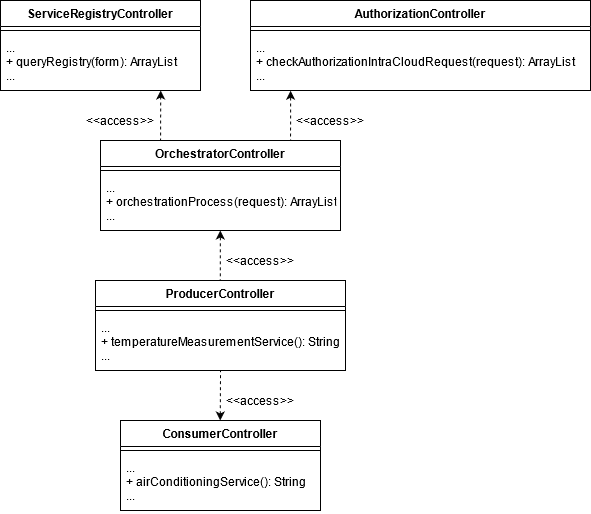

The diagram above was exported from draw.io. Its source (the exported page's mxGraphModel, read from the mxfile embedded in the PNG):
<mxGraphModel dx="813" dy="430" grid="1" gridSize="10" guides="1" tooltips="1" connect="1" arrows="1" fold="1" page="1" pageScale="1" pageWidth="850" pageHeight="1100" math="0" shadow="0">
  <root>
    <mxCell id="0" />
    <mxCell id="1" parent="0" />
    <mxCell id="VyE8vGQ0WKBdT7Mecneo-20" value="" style="endArrow=classic;html=1;exitX=0.239;exitY=-0.007;exitDx=0;exitDy=0;exitPerimeter=0;dashed=1;entryX=0.118;entryY=1.004;entryDx=0;entryDy=0;entryPerimeter=0;" edge="1" parent="1">
      <mxGeometry width="50" height="50" relative="1" as="geometry">
        <mxPoint x="399.71" y="369.78" as="sourcePoint" />
        <mxPoint x="399.8300000000001" y="300.004" as="targetPoint" />
      </mxGeometry>
    </mxCell>
    <mxCell id="VyE8vGQ0WKBdT7Mecneo-19" value="" style="endArrow=classic;html=1;exitX=0.239;exitY=-0.007;exitDx=0;exitDy=0;exitPerimeter=0;dashed=1;entryX=0.118;entryY=1.004;entryDx=0;entryDy=0;entryPerimeter=0;" edge="1" parent="1" target="VyE8vGQ0WKBdT7Mecneo-11">
      <mxGeometry width="50" height="50" relative="1" as="geometry">
        <mxPoint x="470" y="230" as="sourcePoint" />
        <mxPoint x="470.25" y="161.63" as="targetPoint" />
      </mxGeometry>
    </mxCell>
    <mxCell id="VyE8vGQ0WKBdT7Mecneo-18" value="" style="endArrow=classic;html=1;dashed=1;entryX=0.801;entryY=1;entryDx=0;entryDy=0;entryPerimeter=0;" edge="1" parent="1" target="VyE8vGQ0WKBdT7Mecneo-17">
      <mxGeometry width="50" height="50" relative="1" as="geometry">
        <mxPoint x="340" y="229" as="sourcePoint" />
        <mxPoint x="340" y="161" as="targetPoint" />
      </mxGeometry>
    </mxCell>
    <mxCell id="VyE8vGQ0WKBdT7Mecneo-1" value="ProducerController" style="swimlane;fontStyle=1;align=center;verticalAlign=top;childLayout=stackLayout;horizontal=1;startSize=26;horizontalStack=0;resizeParent=1;resizeParentMax=0;resizeLast=0;collapsible=1;marginBottom=0;" vertex="1" parent="1">
      <mxGeometry x="275" y="350" width="250" height="90" as="geometry">
        <mxRectangle x="130" y="50" width="180" height="26" as="alternateBounds" />
      </mxGeometry>
    </mxCell>
    <mxCell id="VyE8vGQ0WKBdT7Mecneo-3" value="" style="line;strokeWidth=1;fillColor=none;align=left;verticalAlign=middle;spacingTop=-1;spacingLeft=3;spacingRight=3;rotatable=0;labelPosition=right;points=[];portConstraint=eastwest;" vertex="1" parent="VyE8vGQ0WKBdT7Mecneo-1">
      <mxGeometry y="26" width="250" height="8" as="geometry" />
    </mxCell>
    <mxCell id="VyE8vGQ0WKBdT7Mecneo-4" value="...&#10;+ temperatureMeasurementService(): String&#10;...&#10;" style="text;strokeColor=none;fillColor=none;align=left;verticalAlign=top;spacingLeft=4;spacingRight=4;overflow=hidden;rotatable=0;points=[[0,0.5],[1,0.5]];portConstraint=eastwest;" vertex="1" parent="VyE8vGQ0WKBdT7Mecneo-1">
      <mxGeometry y="34" width="250" height="56" as="geometry" />
    </mxCell>
    <mxCell id="VyE8vGQ0WKBdT7Mecneo-6" value="OrchestratorController" style="swimlane;fontStyle=1;align=center;verticalAlign=top;childLayout=stackLayout;horizontal=1;startSize=26;horizontalStack=0;resizeParent=1;resizeParentMax=0;resizeLast=0;collapsible=1;marginBottom=0;" vertex="1" parent="1">
      <mxGeometry x="280" y="210" width="240" height="90" as="geometry">
        <mxRectangle x="130" y="50" width="180" height="26" as="alternateBounds" />
      </mxGeometry>
    </mxCell>
    <mxCell id="VyE8vGQ0WKBdT7Mecneo-7" value="" style="line;strokeWidth=1;fillColor=none;align=left;verticalAlign=middle;spacingTop=-1;spacingLeft=3;spacingRight=3;rotatable=0;labelPosition=right;points=[];portConstraint=eastwest;" vertex="1" parent="VyE8vGQ0WKBdT7Mecneo-6">
      <mxGeometry y="26" width="240" height="8" as="geometry" />
    </mxCell>
    <mxCell id="VyE8vGQ0WKBdT7Mecneo-8" value="...&#10;+ orchestrationProcess(request): ArrayList&#10;...&#10;" style="text;strokeColor=none;fillColor=none;align=left;verticalAlign=top;spacingLeft=4;spacingRight=4;overflow=hidden;rotatable=0;points=[[0,0.5],[1,0.5]];portConstraint=eastwest;" vertex="1" parent="VyE8vGQ0WKBdT7Mecneo-6">
      <mxGeometry y="34" width="240" height="56" as="geometry" />
    </mxCell>
    <mxCell id="VyE8vGQ0WKBdT7Mecneo-9" value="AuthorizationController" style="swimlane;fontStyle=1;align=center;verticalAlign=top;childLayout=stackLayout;horizontal=1;startSize=26;horizontalStack=0;resizeParent=1;resizeParentMax=0;resizeLast=0;collapsible=1;marginBottom=0;" vertex="1" parent="1">
      <mxGeometry x="430" y="70" width="340" height="90" as="geometry">
        <mxRectangle x="130" y="50" width="180" height="26" as="alternateBounds" />
      </mxGeometry>
    </mxCell>
    <mxCell id="VyE8vGQ0WKBdT7Mecneo-10" value="" style="line;strokeWidth=1;fillColor=none;align=left;verticalAlign=middle;spacingTop=-1;spacingLeft=3;spacingRight=3;rotatable=0;labelPosition=right;points=[];portConstraint=eastwest;" vertex="1" parent="VyE8vGQ0WKBdT7Mecneo-9">
      <mxGeometry y="26" width="340" height="8" as="geometry" />
    </mxCell>
    <mxCell id="VyE8vGQ0WKBdT7Mecneo-11" value="...&#10;+ checkAuthorizationIntraCloudRequest(request): ArrayList&#10;...&#10;" style="text;strokeColor=none;fillColor=none;align=left;verticalAlign=top;spacingLeft=4;spacingRight=4;overflow=hidden;rotatable=0;points=[[0,0.5],[1,0.5]];portConstraint=eastwest;" vertex="1" parent="VyE8vGQ0WKBdT7Mecneo-9">
      <mxGeometry y="34" width="340" height="56" as="geometry" />
    </mxCell>
    <mxCell id="VyE8vGQ0WKBdT7Mecneo-12" value="ConsumerController" style="swimlane;fontStyle=1;align=center;verticalAlign=top;childLayout=stackLayout;horizontal=1;startSize=26;horizontalStack=0;resizeParent=1;resizeParentMax=0;resizeLast=0;collapsible=1;marginBottom=0;" vertex="1" parent="1">
      <mxGeometry x="300" y="490" width="200" height="90" as="geometry">
        <mxRectangle x="130" y="50" width="180" height="26" as="alternateBounds" />
      </mxGeometry>
    </mxCell>
    <mxCell id="VyE8vGQ0WKBdT7Mecneo-13" value="" style="line;strokeWidth=1;fillColor=none;align=left;verticalAlign=middle;spacingTop=-1;spacingLeft=3;spacingRight=3;rotatable=0;labelPosition=right;points=[];portConstraint=eastwest;" vertex="1" parent="VyE8vGQ0WKBdT7Mecneo-12">
      <mxGeometry y="26" width="200" height="8" as="geometry" />
    </mxCell>
    <mxCell id="VyE8vGQ0WKBdT7Mecneo-14" value="...&#10;+ airConditioningService(): String&#10;...&#10;" style="text;strokeColor=none;fillColor=none;align=left;verticalAlign=top;spacingLeft=4;spacingRight=4;overflow=hidden;rotatable=0;points=[[0,0.5],[1,0.5]];portConstraint=eastwest;" vertex="1" parent="VyE8vGQ0WKBdT7Mecneo-12">
      <mxGeometry y="34" width="200" height="56" as="geometry" />
    </mxCell>
    <mxCell id="VyE8vGQ0WKBdT7Mecneo-15" value="ServiceRegistryController" style="swimlane;fontStyle=1;align=center;verticalAlign=top;childLayout=stackLayout;horizontal=1;startSize=26;horizontalStack=0;resizeParent=1;resizeParentMax=0;resizeLast=0;collapsible=1;marginBottom=0;" vertex="1" parent="1">
      <mxGeometry x="180" y="70" width="200" height="90" as="geometry">
        <mxRectangle x="130" y="50" width="180" height="26" as="alternateBounds" />
      </mxGeometry>
    </mxCell>
    <mxCell id="VyE8vGQ0WKBdT7Mecneo-16" value="" style="line;strokeWidth=1;fillColor=none;align=left;verticalAlign=middle;spacingTop=-1;spacingLeft=3;spacingRight=3;rotatable=0;labelPosition=right;points=[];portConstraint=eastwest;" vertex="1" parent="VyE8vGQ0WKBdT7Mecneo-15">
      <mxGeometry y="26" width="200" height="8" as="geometry" />
    </mxCell>
    <mxCell id="VyE8vGQ0WKBdT7Mecneo-17" value="...&#10;+ queryRegistry(form): ArrayList&#10;...&#10;" style="text;strokeColor=none;fillColor=none;align=left;verticalAlign=top;spacingLeft=4;spacingRight=4;overflow=hidden;rotatable=0;points=[[0,0.5],[1,0.5]];portConstraint=eastwest;" vertex="1" parent="VyE8vGQ0WKBdT7Mecneo-15">
      <mxGeometry y="34" width="200" height="56" as="geometry" />
    </mxCell>
    <mxCell id="VyE8vGQ0WKBdT7Mecneo-22" value="&amp;lt;&amp;lt;access&amp;gt;&amp;gt;" style="text;html=1;strokeColor=none;fillColor=none;align=center;verticalAlign=middle;whiteSpace=wrap;rounded=0;" vertex="1" parent="1">
      <mxGeometry x="280" y="180" width="40" height="20" as="geometry" />
    </mxCell>
    <mxCell id="VyE8vGQ0WKBdT7Mecneo-23" value="&amp;lt;&amp;lt;access&amp;gt;&amp;gt;" style="text;html=1;strokeColor=none;fillColor=none;align=center;verticalAlign=middle;whiteSpace=wrap;rounded=0;" vertex="1" parent="1">
      <mxGeometry x="490" y="180" width="40" height="20" as="geometry" />
    </mxCell>
    <mxCell id="VyE8vGQ0WKBdT7Mecneo-24" value="&amp;lt;&amp;lt;access&amp;gt;&amp;gt;" style="text;html=1;strokeColor=none;fillColor=none;align=center;verticalAlign=middle;whiteSpace=wrap;rounded=0;" vertex="1" parent="1">
      <mxGeometry x="420" y="320" width="40" height="20" as="geometry" />
    </mxCell>
    <mxCell id="VyE8vGQ0WKBdT7Mecneo-25" value="&amp;lt;&amp;lt;access&amp;gt;&amp;gt;" style="text;html=1;strokeColor=none;fillColor=none;align=center;verticalAlign=middle;whiteSpace=wrap;rounded=0;" vertex="1" parent="1">
      <mxGeometry x="420" y="460" width="40" height="20" as="geometry" />
    </mxCell>
    <mxCell id="VyE8vGQ0WKBdT7Mecneo-21" value="" style="endArrow=none;html=1;exitX=0.239;exitY=-0.007;exitDx=0;exitDy=0;exitPerimeter=0;dashed=1;startArrow=classic;startFill=1;endFill=0;" edge="1" parent="1">
      <mxGeometry width="50" height="50" relative="1" as="geometry">
        <mxPoint x="399.71000000000026" y="490" as="sourcePoint" />
        <mxPoint x="400" y="440.22" as="targetPoint" />
      </mxGeometry>
    </mxCell>
  </root>
</mxGraphModel>